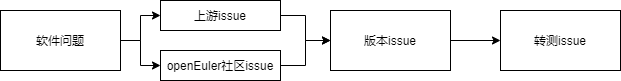

The diagram above was exported from draw.io. Its source (the exported page's mxGraphModel, read from the mxfile embedded in the PNG):
<mxGraphModel dx="705" dy="517" grid="1" gridSize="10" guides="1" tooltips="1" connect="1" arrows="1" fold="1" page="1" pageScale="1" pageWidth="1169" pageHeight="827" math="0" shadow="0">
  <root>
    <mxCell id="0" />
    <mxCell id="1" parent="0" />
    <mxCell id="LJGi1mR5Qy14qFTXztCc-11" style="edgeStyle=orthogonalEdgeStyle;rounded=0;orthogonalLoop=1;jettySize=auto;html=1;" edge="1" parent="1" source="LJGi1mR5Qy14qFTXztCc-2" target="LJGi1mR5Qy14qFTXztCc-9">
      <mxGeometry relative="1" as="geometry" />
    </mxCell>
    <mxCell id="LJGi1mR5Qy14qFTXztCc-12" style="edgeStyle=orthogonalEdgeStyle;rounded=0;orthogonalLoop=1;jettySize=auto;html=1;" edge="1" parent="1" source="LJGi1mR5Qy14qFTXztCc-2" target="LJGi1mR5Qy14qFTXztCc-10">
      <mxGeometry relative="1" as="geometry" />
    </mxCell>
    <mxCell id="LJGi1mR5Qy14qFTXztCc-2" value="软件问题" style="rounded=0;whiteSpace=wrap;html=1;" vertex="1" parent="1">
      <mxGeometry x="110" y="280" width="120" height="60" as="geometry" />
    </mxCell>
    <mxCell id="LJGi1mR5Qy14qFTXztCc-15" value="" style="edgeStyle=orthogonalEdgeStyle;rounded=0;orthogonalLoop=1;jettySize=auto;html=1;" edge="1" parent="1" source="LJGi1mR5Qy14qFTXztCc-3" target="LJGi1mR5Qy14qFTXztCc-4">
      <mxGeometry relative="1" as="geometry" />
    </mxCell>
    <mxCell id="LJGi1mR5Qy14qFTXztCc-3" value="版本issue" style="rounded=0;whiteSpace=wrap;html=1;" vertex="1" parent="1">
      <mxGeometry x="440" y="280" width="120" height="60" as="geometry" />
    </mxCell>
    <mxCell id="LJGi1mR5Qy14qFTXztCc-4" value="转测issue" style="rounded=0;whiteSpace=wrap;html=1;" vertex="1" parent="1">
      <mxGeometry x="610" y="280" width="120" height="60" as="geometry" />
    </mxCell>
    <mxCell id="LJGi1mR5Qy14qFTXztCc-13" style="edgeStyle=orthogonalEdgeStyle;rounded=0;orthogonalLoop=1;jettySize=auto;html=1;" edge="1" parent="1" source="LJGi1mR5Qy14qFTXztCc-9" target="LJGi1mR5Qy14qFTXztCc-3">
      <mxGeometry relative="1" as="geometry" />
    </mxCell>
    <mxCell id="LJGi1mR5Qy14qFTXztCc-9" value="上游issue" style="rounded=0;whiteSpace=wrap;html=1;" vertex="1" parent="1">
      <mxGeometry x="270" y="270" width="120" height="30" as="geometry" />
    </mxCell>
    <mxCell id="LJGi1mR5Qy14qFTXztCc-14" style="edgeStyle=orthogonalEdgeStyle;rounded=0;orthogonalLoop=1;jettySize=auto;html=1;entryX=0;entryY=0.5;entryDx=0;entryDy=0;" edge="1" parent="1" source="LJGi1mR5Qy14qFTXztCc-10" target="LJGi1mR5Qy14qFTXztCc-3">
      <mxGeometry relative="1" as="geometry" />
    </mxCell>
    <mxCell id="LJGi1mR5Qy14qFTXztCc-10" value="openEuler社区issue" style="rounded=0;whiteSpace=wrap;html=1;" vertex="1" parent="1">
      <mxGeometry x="270" y="320" width="120" height="30" as="geometry" />
    </mxCell>
  </root>
</mxGraphModel>